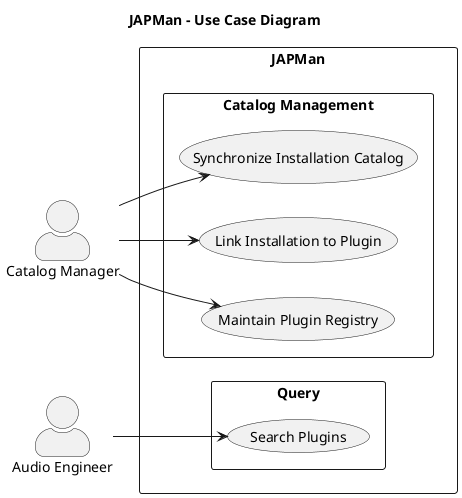

The diagram above was rendered by PlantUML. Its source (embedded in the PNG):
@startuml
skinparam packageStyle rectangle
skinparam actorStyle awesome
left to right direction

title JAPMan - Use Case Diagram

' --- Actors ---
actor "Catalog Manager" as manager
actor "Audio Engineer" as engineer

' --- System Boundary ---
rectangle "JAPMan" {
    package "Catalog Management" {
        usecase "Maintain Plugin Registry" as UC_maintain
        usecase "Link Installation to Plugin" as UC_link
        usecase "Synchronize Installation Catalog" as UC_sync
    }

    package "Query" {
        usecase "Search Plugins" as UC_search
    }
}

' --- Actor Associations ---
manager --> UC_sync
manager --> UC_maintain
manager --> UC_link

engineer --> UC_search

@enduml